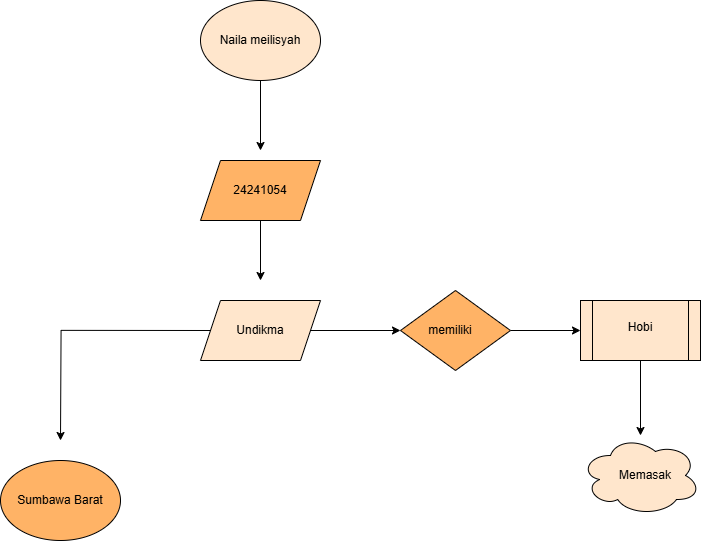

The diagram above was exported from draw.io. Its source (the exported page's mxGraphModel, read from the mxfile embedded in the PNG):
<mxGraphModel dx="1554" dy="1211" grid="1" gridSize="10" guides="1" tooltips="1" connect="1" arrows="1" fold="1" page="1" pageScale="1" pageWidth="827" pageHeight="1169" math="0" shadow="0">
  <root>
    <mxCell id="0" />
    <mxCell id="1" parent="0" />
    <mxCell id="jGigV7nppnyRa9uqwITq-8" style="edgeStyle=none;rounded=0;orthogonalLoop=1;jettySize=auto;html=1;exitX=0.5;exitY=1;exitDx=0;exitDy=0;" edge="1" parent="1" source="jGigV7nppnyRa9uqwITq-1">
      <mxGeometry relative="1" as="geometry">
        <mxPoint x="380" y="420" as="targetPoint" />
      </mxGeometry>
    </mxCell>
    <mxCell id="jGigV7nppnyRa9uqwITq-1" value="" style="ellipse;whiteSpace=wrap;html=1;fillColor=#FFE6CC;" vertex="1" parent="1">
      <mxGeometry x="320" y="270" width="120" height="80" as="geometry" />
    </mxCell>
    <mxCell id="jGigV7nppnyRa9uqwITq-9" style="edgeStyle=none;rounded=0;orthogonalLoop=1;jettySize=auto;html=1;exitX=0.5;exitY=1;exitDx=0;exitDy=0;" edge="1" parent="1" source="jGigV7nppnyRa9uqwITq-2">
      <mxGeometry relative="1" as="geometry">
        <mxPoint x="380" y="550" as="targetPoint" />
      </mxGeometry>
    </mxCell>
    <mxCell id="jGigV7nppnyRa9uqwITq-2" value="" style="shape=parallelogram;perimeter=parallelogramPerimeter;whiteSpace=wrap;html=1;fixedSize=1;fillColor=#FFB366;" vertex="1" parent="1">
      <mxGeometry x="320" y="430" width="120" height="60" as="geometry" />
    </mxCell>
    <mxCell id="jGigV7nppnyRa9uqwITq-10" style="edgeStyle=orthogonalEdgeStyle;rounded=0;orthogonalLoop=1;jettySize=auto;html=1;exitX=0;exitY=0.5;exitDx=0;exitDy=0;" edge="1" parent="1" source="jGigV7nppnyRa9uqwITq-3">
      <mxGeometry relative="1" as="geometry">
        <mxPoint x="180" y="710" as="targetPoint" />
      </mxGeometry>
    </mxCell>
    <mxCell id="jGigV7nppnyRa9uqwITq-11" style="rounded=0;orthogonalLoop=1;jettySize=auto;html=1;exitX=1;exitY=0.5;exitDx=0;exitDy=0;" edge="1" parent="1" source="jGigV7nppnyRa9uqwITq-3">
      <mxGeometry relative="1" as="geometry">
        <mxPoint x="520" y="600" as="targetPoint" />
      </mxGeometry>
    </mxCell>
    <mxCell id="jGigV7nppnyRa9uqwITq-3" value="" style="shape=parallelogram;perimeter=parallelogramPerimeter;whiteSpace=wrap;html=1;fixedSize=1;fillColor=#FFE6CC;" vertex="1" parent="1">
      <mxGeometry x="320" y="570" width="120" height="60" as="geometry" />
    </mxCell>
    <mxCell id="jGigV7nppnyRa9uqwITq-4" value="" style="ellipse;whiteSpace=wrap;html=1;fillColor=#FFB366;" vertex="1" parent="1">
      <mxGeometry x="120" y="730" width="120" height="80" as="geometry" />
    </mxCell>
    <mxCell id="jGigV7nppnyRa9uqwITq-12" style="edgeStyle=none;rounded=0;orthogonalLoop=1;jettySize=auto;html=1;exitX=1;exitY=0.5;exitDx=0;exitDy=0;entryX=0;entryY=0.5;entryDx=0;entryDy=0;" edge="1" parent="1" source="jGigV7nppnyRa9uqwITq-5" target="jGigV7nppnyRa9uqwITq-6">
      <mxGeometry relative="1" as="geometry" />
    </mxCell>
    <mxCell id="jGigV7nppnyRa9uqwITq-5" value="" style="rhombus;whiteSpace=wrap;html=1;fillColor=#FFB366;" vertex="1" parent="1">
      <mxGeometry x="520" y="560" width="110" height="80" as="geometry" />
    </mxCell>
    <mxCell id="jGigV7nppnyRa9uqwITq-20" value="" style="edgeStyle=none;rounded=0;orthogonalLoop=1;jettySize=auto;html=1;" edge="1" parent="1" source="jGigV7nppnyRa9uqwITq-6" target="jGigV7nppnyRa9uqwITq-19">
      <mxGeometry relative="1" as="geometry" />
    </mxCell>
    <mxCell id="jGigV7nppnyRa9uqwITq-6" value="" style="shape=process;whiteSpace=wrap;html=1;backgroundOutline=1;fillColor=#FFE6CC;" vertex="1" parent="1">
      <mxGeometry x="700" y="570" width="120" height="60" as="geometry" />
    </mxCell>
    <mxCell id="jGigV7nppnyRa9uqwITq-13" value="Naila meilisyah" style="text;strokeColor=none;align=center;fillColor=none;html=1;verticalAlign=middle;whiteSpace=wrap;rounded=0;" vertex="1" parent="1">
      <mxGeometry x="335" y="295" width="90" height="30" as="geometry" />
    </mxCell>
    <mxCell id="jGigV7nppnyRa9uqwITq-14" value="24241054" style="text;strokeColor=none;align=center;fillColor=none;html=1;verticalAlign=middle;whiteSpace=wrap;rounded=0;" vertex="1" parent="1">
      <mxGeometry x="350" y="445" width="60" height="30" as="geometry" />
    </mxCell>
    <mxCell id="jGigV7nppnyRa9uqwITq-15" value="Undikma" style="text;strokeColor=none;align=center;fillColor=none;html=1;verticalAlign=middle;whiteSpace=wrap;rounded=0;" vertex="1" parent="1">
      <mxGeometry x="350" y="585" width="60" height="30" as="geometry" />
    </mxCell>
    <mxCell id="jGigV7nppnyRa9uqwITq-16" value="memiliki" style="text;strokeColor=none;align=center;fillColor=none;html=1;verticalAlign=middle;whiteSpace=wrap;rounded=0;" vertex="1" parent="1">
      <mxGeometry x="540" y="585" width="60" height="30" as="geometry" />
    </mxCell>
    <mxCell id="jGigV7nppnyRa9uqwITq-17" value="Sumbawa Barat" style="text;strokeColor=none;align=center;fillColor=none;html=1;verticalAlign=middle;whiteSpace=wrap;rounded=0;" vertex="1" parent="1">
      <mxGeometry x="130" y="755" width="100" height="30" as="geometry" />
    </mxCell>
    <mxCell id="jGigV7nppnyRa9uqwITq-18" value="Hobi" style="text;strokeColor=none;align=center;fillColor=none;html=1;verticalAlign=middle;whiteSpace=wrap;rounded=0;" vertex="1" parent="1">
      <mxGeometry x="725" y="580" width="70" height="35" as="geometry" />
    </mxCell>
    <mxCell id="jGigV7nppnyRa9uqwITq-19" value="" style="ellipse;shape=cloud;whiteSpace=wrap;html=1;fillColor=#FFE6CC;" vertex="1" parent="1">
      <mxGeometry x="700" y="705" width="120" height="80" as="geometry" />
    </mxCell>
    <mxCell id="jGigV7nppnyRa9uqwITq-21" value="Memasak" style="text;strokeColor=none;align=center;fillColor=none;html=1;verticalAlign=middle;whiteSpace=wrap;rounded=0;" vertex="1" parent="1">
      <mxGeometry x="735" y="730" width="60" height="30" as="geometry" />
    </mxCell>
  </root>
</mxGraphModel>